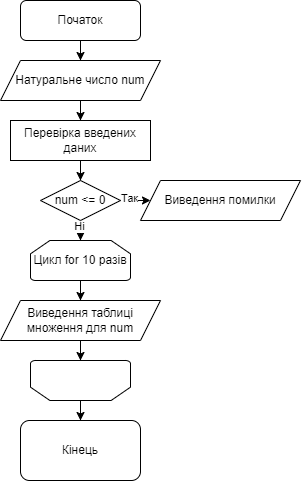

The diagram above was exported from draw.io. Its source (the exported page's mxGraphModel, read from the mxfile embedded in the PNG):
<mxGraphModel dx="1056" dy="694" grid="1" gridSize="10" guides="1" tooltips="1" connect="1" arrows="1" fold="1" page="1" pageScale="1" pageWidth="827" pageHeight="1169" math="0" shadow="0">
  <root>
    <mxCell id="WIyWlLk6GJQsqaUBKTNV-0" />
    <mxCell id="WIyWlLk6GJQsqaUBKTNV-1" parent="WIyWlLk6GJQsqaUBKTNV-0" />
    <mxCell id="Aha8O2G46JKaa3pjhxJg-3" value="" style="edgeStyle=orthogonalEdgeStyle;rounded=0;orthogonalLoop=1;jettySize=auto;html=1;" edge="1" parent="WIyWlLk6GJQsqaUBKTNV-1" source="Aha8O2G46JKaa3pjhxJg-0" target="Aha8O2G46JKaa3pjhxJg-2">
      <mxGeometry relative="1" as="geometry" />
    </mxCell>
    <mxCell id="Aha8O2G46JKaa3pjhxJg-0" value="Початок" style="rounded=1;whiteSpace=wrap;html=1;" vertex="1" parent="WIyWlLk6GJQsqaUBKTNV-1">
      <mxGeometry x="50" y="30" width="120" height="40" as="geometry" />
    </mxCell>
    <mxCell id="Aha8O2G46JKaa3pjhxJg-1" value="Кінець" style="rounded=1;whiteSpace=wrap;html=1;" vertex="1" parent="WIyWlLk6GJQsqaUBKTNV-1">
      <mxGeometry x="50" y="450" width="120" height="60" as="geometry" />
    </mxCell>
    <mxCell id="Aha8O2G46JKaa3pjhxJg-5" value="" style="edgeStyle=orthogonalEdgeStyle;rounded=0;orthogonalLoop=1;jettySize=auto;html=1;" edge="1" parent="WIyWlLk6GJQsqaUBKTNV-1" source="Aha8O2G46JKaa3pjhxJg-2" target="Aha8O2G46JKaa3pjhxJg-4">
      <mxGeometry relative="1" as="geometry" />
    </mxCell>
    <mxCell id="Aha8O2G46JKaa3pjhxJg-2" value="Натуральне число&amp;nbsp;num" style="shape=parallelogram;perimeter=parallelogramPerimeter;whiteSpace=wrap;html=1;fixedSize=1;" vertex="1" parent="WIyWlLk6GJQsqaUBKTNV-1">
      <mxGeometry x="30" y="90" width="160" height="40" as="geometry" />
    </mxCell>
    <mxCell id="Aha8O2G46JKaa3pjhxJg-7" value="" style="edgeStyle=orthogonalEdgeStyle;rounded=0;orthogonalLoop=1;jettySize=auto;html=1;" edge="1" parent="WIyWlLk6GJQsqaUBKTNV-1" source="Aha8O2G46JKaa3pjhxJg-4" target="Aha8O2G46JKaa3pjhxJg-6">
      <mxGeometry relative="1" as="geometry" />
    </mxCell>
    <mxCell id="Aha8O2G46JKaa3pjhxJg-4" value="Перевірка введених даних" style="rounded=0;whiteSpace=wrap;html=1;" vertex="1" parent="WIyWlLk6GJQsqaUBKTNV-1">
      <mxGeometry x="40" y="150" width="140" height="40" as="geometry" />
    </mxCell>
    <mxCell id="Aha8O2G46JKaa3pjhxJg-11" value="" style="edgeStyle=orthogonalEdgeStyle;rounded=0;orthogonalLoop=1;jettySize=auto;html=1;" edge="1" parent="WIyWlLk6GJQsqaUBKTNV-1" source="Aha8O2G46JKaa3pjhxJg-6" target="Aha8O2G46JKaa3pjhxJg-10">
      <mxGeometry relative="1" as="geometry" />
    </mxCell>
    <mxCell id="Aha8O2G46JKaa3pjhxJg-23" value="Так" style="edgeLabel;html=1;align=center;verticalAlign=middle;resizable=0;points=[];" vertex="1" connectable="0" parent="Aha8O2G46JKaa3pjhxJg-11">
      <mxGeometry x="0.3762" y="2" relative="1" as="geometry">
        <mxPoint as="offset" />
      </mxGeometry>
    </mxCell>
    <mxCell id="Aha8O2G46JKaa3pjhxJg-18" value="" style="edgeStyle=orthogonalEdgeStyle;rounded=0;orthogonalLoop=1;jettySize=auto;html=1;" edge="1" parent="WIyWlLk6GJQsqaUBKTNV-1" source="Aha8O2G46JKaa3pjhxJg-6" target="Aha8O2G46JKaa3pjhxJg-14">
      <mxGeometry relative="1" as="geometry" />
    </mxCell>
    <mxCell id="Aha8O2G46JKaa3pjhxJg-24" value="Ні" style="edgeLabel;html=1;align=center;verticalAlign=middle;resizable=0;points=[];" vertex="1" connectable="0" parent="Aha8O2G46JKaa3pjhxJg-18">
      <mxGeometry x="0.5333" y="-1" relative="1" as="geometry">
        <mxPoint as="offset" />
      </mxGeometry>
    </mxCell>
    <mxCell id="Aha8O2G46JKaa3pjhxJg-6" value="num &amp;lt;= 0" style="rhombus;whiteSpace=wrap;html=1;rounded=0;" vertex="1" parent="WIyWlLk6GJQsqaUBKTNV-1">
      <mxGeometry x="70" y="210" width="80" height="40" as="geometry" />
    </mxCell>
    <mxCell id="Aha8O2G46JKaa3pjhxJg-10" value="Виведення помилки" style="shape=parallelogram;perimeter=parallelogramPerimeter;whiteSpace=wrap;html=1;fixedSize=1;" vertex="1" parent="WIyWlLk6GJQsqaUBKTNV-1">
      <mxGeometry x="170" y="210" width="160" height="40" as="geometry" />
    </mxCell>
    <mxCell id="Aha8O2G46JKaa3pjhxJg-19" value="" style="edgeStyle=orthogonalEdgeStyle;rounded=0;orthogonalLoop=1;jettySize=auto;html=1;" edge="1" parent="WIyWlLk6GJQsqaUBKTNV-1" source="Aha8O2G46JKaa3pjhxJg-14" target="Aha8O2G46JKaa3pjhxJg-17">
      <mxGeometry relative="1" as="geometry" />
    </mxCell>
    <mxCell id="Aha8O2G46JKaa3pjhxJg-14" value="Цикл for 10 разів" style="strokeWidth=1;html=1;shape=mxgraph.flowchart.loop_limit;whiteSpace=wrap;" vertex="1" parent="WIyWlLk6GJQsqaUBKTNV-1">
      <mxGeometry x="60" y="270" width="100" height="40" as="geometry" />
    </mxCell>
    <mxCell id="Aha8O2G46JKaa3pjhxJg-21" value="" style="edgeStyle=orthogonalEdgeStyle;rounded=0;orthogonalLoop=1;jettySize=auto;html=1;" edge="1" parent="WIyWlLk6GJQsqaUBKTNV-1" source="Aha8O2G46JKaa3pjhxJg-17" target="Aha8O2G46JKaa3pjhxJg-20">
      <mxGeometry relative="1" as="geometry" />
    </mxCell>
    <mxCell id="Aha8O2G46JKaa3pjhxJg-17" value="Виведення таблиці множення для num" style="shape=parallelogram;perimeter=parallelogramPerimeter;whiteSpace=wrap;html=1;fixedSize=1;" vertex="1" parent="WIyWlLk6GJQsqaUBKTNV-1">
      <mxGeometry x="30" y="330" width="160" height="40" as="geometry" />
    </mxCell>
    <mxCell id="Aha8O2G46JKaa3pjhxJg-22" value="" style="edgeStyle=orthogonalEdgeStyle;rounded=0;orthogonalLoop=1;jettySize=auto;html=1;" edge="1" parent="WIyWlLk6GJQsqaUBKTNV-1" source="Aha8O2G46JKaa3pjhxJg-20" target="Aha8O2G46JKaa3pjhxJg-1">
      <mxGeometry relative="1" as="geometry" />
    </mxCell>
    <mxCell id="Aha8O2G46JKaa3pjhxJg-20" value="" style="strokeWidth=1;html=1;shape=mxgraph.flowchart.loop_limit;whiteSpace=wrap;rotation=-180;" vertex="1" parent="WIyWlLk6GJQsqaUBKTNV-1">
      <mxGeometry x="60" y="390" width="100" height="40" as="geometry" />
    </mxCell>
  </root>
</mxGraphModel>